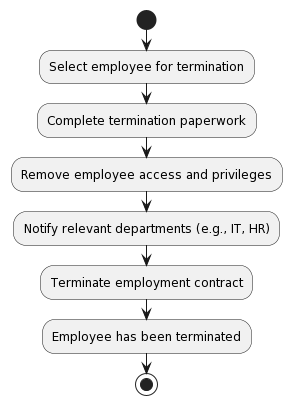

The diagram above was rendered by PlantUML. Its source (embedded in the PNG):
@startuml
!define TERMINATE_EMPLOYEE <<(A,red) Terminate Employee>>

start
:Select employee for termination;
:Complete termination paperwork;
:Remove employee access and privileges;
:Notify relevant departments (e.g., IT, HR);
:Terminate employment contract;
:Employee has been terminated;
stop
@enduml